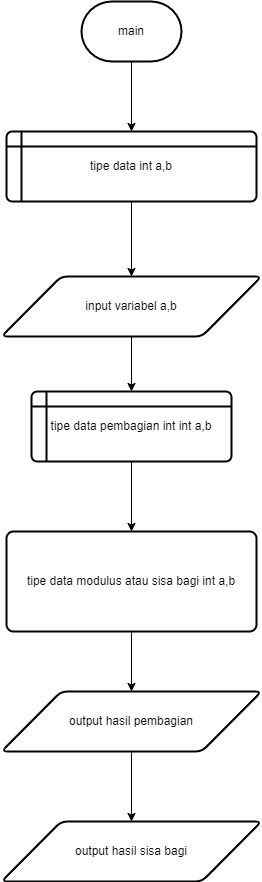

The diagram above was exported from draw.io. Its source (the exported page's mxGraphModel, read from the mxfile embedded in the PNG):
<mxGraphModel dx="880" dy="478" grid="1" gridSize="10" guides="1" tooltips="1" connect="1" arrows="1" fold="1" page="1" pageScale="1" pageWidth="827" pageHeight="1169" math="0" shadow="0">
  <root>
    <mxCell id="0" />
    <mxCell id="1" parent="0" />
    <mxCell id="XCbSSxThx4vwf2Z18ZeG-9" value="" style="edgeStyle=orthogonalEdgeStyle;rounded=0;orthogonalLoop=1;jettySize=auto;html=1;" edge="1" parent="1" source="XCbSSxThx4vwf2Z18ZeG-1" target="XCbSSxThx4vwf2Z18ZeG-2">
      <mxGeometry relative="1" as="geometry" />
    </mxCell>
    <mxCell id="XCbSSxThx4vwf2Z18ZeG-1" value="main" style="strokeWidth=2;html=1;shape=mxgraph.flowchart.terminator;whiteSpace=wrap;" vertex="1" parent="1">
      <mxGeometry x="330" y="250" width="100" height="60" as="geometry" />
    </mxCell>
    <mxCell id="XCbSSxThx4vwf2Z18ZeG-10" value="" style="edgeStyle=orthogonalEdgeStyle;rounded=0;orthogonalLoop=1;jettySize=auto;html=1;" edge="1" parent="1" source="XCbSSxThx4vwf2Z18ZeG-2" target="XCbSSxThx4vwf2Z18ZeG-3">
      <mxGeometry relative="1" as="geometry" />
    </mxCell>
    <mxCell id="XCbSSxThx4vwf2Z18ZeG-2" value="tipe data int a,b" style="shape=internalStorage;whiteSpace=wrap;html=1;dx=15;dy=15;rounded=1;arcSize=8;strokeWidth=2;" vertex="1" parent="1">
      <mxGeometry x="255" y="380" width="250" height="70" as="geometry" />
    </mxCell>
    <mxCell id="XCbSSxThx4vwf2Z18ZeG-11" value="" style="edgeStyle=orthogonalEdgeStyle;rounded=0;orthogonalLoop=1;jettySize=auto;html=1;" edge="1" parent="1" source="XCbSSxThx4vwf2Z18ZeG-3" target="XCbSSxThx4vwf2Z18ZeG-4">
      <mxGeometry relative="1" as="geometry" />
    </mxCell>
    <mxCell id="XCbSSxThx4vwf2Z18ZeG-3" value="input variabel a,b" style="shape=parallelogram;html=1;strokeWidth=2;perimeter=parallelogramPerimeter;whiteSpace=wrap;rounded=1;arcSize=12;size=0.23;" vertex="1" parent="1">
      <mxGeometry x="250" y="525" width="260" height="60" as="geometry" />
    </mxCell>
    <mxCell id="XCbSSxThx4vwf2Z18ZeG-12" value="" style="edgeStyle=orthogonalEdgeStyle;rounded=0;orthogonalLoop=1;jettySize=auto;html=1;" edge="1" parent="1" source="XCbSSxThx4vwf2Z18ZeG-4" target="XCbSSxThx4vwf2Z18ZeG-6">
      <mxGeometry relative="1" as="geometry" />
    </mxCell>
    <mxCell id="XCbSSxThx4vwf2Z18ZeG-4" value="tipe data pembagian int int a,b" style="shape=internalStorage;whiteSpace=wrap;html=1;dx=15;dy=15;rounded=1;arcSize=8;strokeWidth=2;" vertex="1" parent="1">
      <mxGeometry x="280" y="640" width="200" height="70" as="geometry" />
    </mxCell>
    <mxCell id="XCbSSxThx4vwf2Z18ZeG-13" value="" style="edgeStyle=orthogonalEdgeStyle;rounded=0;orthogonalLoop=1;jettySize=auto;html=1;" edge="1" parent="1" source="XCbSSxThx4vwf2Z18ZeG-6" target="XCbSSxThx4vwf2Z18ZeG-7">
      <mxGeometry relative="1" as="geometry" />
    </mxCell>
    <mxCell id="XCbSSxThx4vwf2Z18ZeG-6" value="tipe data modulus atau sisa bagi int a,b" style="rounded=1;whiteSpace=wrap;html=1;absoluteArcSize=1;arcSize=14;strokeWidth=2;" vertex="1" parent="1">
      <mxGeometry x="255" y="780" width="250" height="100" as="geometry" />
    </mxCell>
    <mxCell id="XCbSSxThx4vwf2Z18ZeG-14" value="" style="edgeStyle=orthogonalEdgeStyle;rounded=0;orthogonalLoop=1;jettySize=auto;html=1;" edge="1" parent="1" source="XCbSSxThx4vwf2Z18ZeG-7" target="XCbSSxThx4vwf2Z18ZeG-8">
      <mxGeometry relative="1" as="geometry" />
    </mxCell>
    <mxCell id="XCbSSxThx4vwf2Z18ZeG-7" value="output hasil pembagian" style="shape=parallelogram;html=1;strokeWidth=2;perimeter=parallelogramPerimeter;whiteSpace=wrap;rounded=1;arcSize=12;size=0.23;" vertex="1" parent="1">
      <mxGeometry x="250" y="940" width="260" height="60" as="geometry" />
    </mxCell>
    <mxCell id="XCbSSxThx4vwf2Z18ZeG-8" value="output hasil sisa bagi" style="shape=parallelogram;html=1;strokeWidth=2;perimeter=parallelogramPerimeter;whiteSpace=wrap;rounded=1;arcSize=12;size=0.23;" vertex="1" parent="1">
      <mxGeometry x="250" y="1070" width="260" height="60" as="geometry" />
    </mxCell>
  </root>
</mxGraphModel>